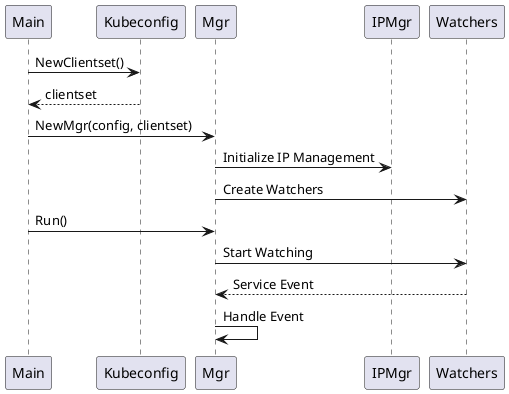

The diagram above was rendered by PlantUML. Its source (embedded in the PNG):
@startuml
participant Main
participant Kubeconfig
participant Mgr
participant IPMgr
participant Watchers

Main -> Kubeconfig: NewClientset()
Kubeconfig --> Main: clientset
Main -> Mgr: NewMgr(config, clientset)
Mgr -> IPMgr: Initialize IP Management
Mgr -> Watchers: Create Watchers
Main -> Mgr: Run()
Mgr -> Watchers: Start Watching
Watchers --> Mgr: Service Event
Mgr -> Mgr: Handle Event
@enduml